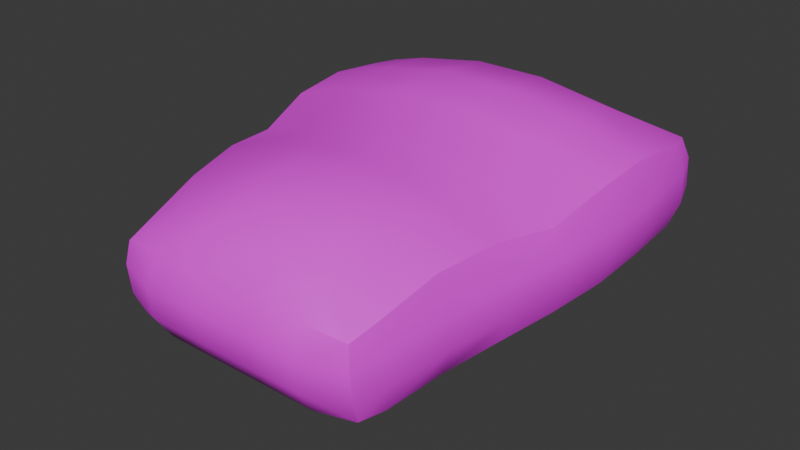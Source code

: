 # Source: engine.blend  (saved by Blender 4.2.66; exported with 4.5.12 LTS)
import bpy
from mathutils import Matrix  # noqa: F401  (used for matrix-valued properties, if any)

bpy.ops.wm.read_factory_settings(use_empty=True)
scene = bpy.context.scene
scene.name = 'Scene'

# ---- images (referenced by path relative to the original .blend; pixels are not part of the script)
import os
ASSET_DIR = os.environ.get("B2B_ASSET_DIR", "")  # directory of the original .blend (textures are referenced by path, not embedded)
HERE = os.path.dirname(os.path.abspath(__file__))  # packed textures are extracted next to this script under _unpacked/

def load_image(name, relpath, width, height, colorspace="sRGB"):
    """Load a texture the original file referenced (path relative to the .blend, or extracted next to this script)."""
    p = next((c for c in (os.path.join(HERE, relpath), os.path.join(ASSET_DIR, relpath)) if relpath and os.path.exists(c)), "")
    if p:
        img = bpy.data.images.load(p, check_existing=True)
        img.name = name
    else:  # same state as the original file: an image datablock whose file is absent (Cycles renders it pink)
        img = bpy.data.images.new(name, width, height)
        img.source = "FILE"
        img.filepath = "//" + (relpath or name)
    img.colorspace_settings.name = colorspace
    return img
img_body_ao_png = load_image('Body_ao.png', 'Body/Body_ao.png', 1024, 1024, 'sRGB')
img_body_color_png = load_image('Body_color.png', 'Body/Body_color.png', 1024, 1024, 'sRGB')
img_body_worldnormals = load_image('Body_WorldNormals', 'Body/Body_WorldNormals.png', 1024, 1024, 'Non-Color')

# ---- materials (node trees are filled in below, after node groups)
mat_combined = bpy.data.materials.new('Combined')

# ---- node groups
ng_smooth_by_angle = bpy.data.node_groups.new('Smooth by Angle', 'GeometryNodeTree')
_s = ng_smooth_by_angle.interface.new_socket(name='Mesh', in_out='OUTPUT', socket_type='NodeSocketGeometry')
_s = ng_smooth_by_angle.interface.new_socket(name='Mesh', in_out='INPUT', socket_type='NodeSocketGeometry')
_s = ng_smooth_by_angle.interface.new_socket(name='Angle', in_out='INPUT', socket_type='NodeSocketFloat')
_s.subtype = 'ANGLE'
_s.default_value = 0.5236
_s.min_value = 0.0
_s.max_value = 3.142
_s.description = 'Maximum face angle for smooth edges'
_s = ng_smooth_by_angle.interface.new_socket(name='Ignore Sharpness', in_out='INPUT', socket_type='NodeSocketBool')
_s.force_non_field = True
ng_smooth_by_angle.is_modifier = True
_N = ng_smooth_by_angle.nodes; _L = ng_smooth_by_angle.links
n0 = _N.new('GeometryNodeSetShadeSmooth'); n0.name = 'Set Shade Smooth'; n0.location = (120, -80)
n0.domain = 'EDGE'
n1 = _N.new('GeometryNodeSetShadeSmooth'); n1.name = 'Set Shade Smooth.001'; n1.location = (300, -80)
n2 = _N.new('NodeGroupOutput'); n2.name = 'Group Output'; n2.location = (480, -80)
n3 = _N.new('GeometryNodeInputMeshEdgeAngle'); n3.name = 'Edge Angle'; n3.location = (-440, -240)
n4 = _N.new('NodeGroupInput'); n4.name = 'Group Input'; n4.location = (-80, -80)
n5 = _N.new('GeometryNodeInputEdgeSmooth'); n5.name = 'Is Edge Smooth'; n5.location = (-260, -120)
n6 = _N.new('GeometryNodeInputShadeSmooth'); n6.name = 'Is Shade Smooth'; n6.location = (-440, -397)
n7 = _N.new('FunctionNodeCompare'); n7.name = 'Compare'; n7.location = (-260, -260)
n7.operation = 'LESS_EQUAL'
n7.inputs[6].default_value = (0.0, 0.0, 0.0, 0.0)
n7.inputs[7].default_value = (0.0, 0.0, 0.0, 0.0)
n8 = _N.new('FunctionNodeBooleanMath'); n8.name = 'Boolean Math.001'; n8.location = (-80, -260)
n9 = _N.new('NodeGroupInput'); n9.name = 'Group Input.001'; n9.location = (-440, -329)
n10 = _N.new('NodeGroupInput'); n10.name = 'Group Input.002'; n10.location = (-259, -189)
n11 = _N.new('FunctionNodeBooleanMath'); n11.name = 'Boolean Math'; n11.location = (-80, -149)
n11.operation = 'OR'
n12 = _N.new('FunctionNodeBooleanMath'); n12.name = 'Boolean Math.002'; n12.location = (-260, -380)
n12.operation = 'OR'
n13 = _N.new('NodeGroupInput'); n13.name = 'Group Input.003'; n13.location = (-440, -460)
_L.new(n3.outputs[0], n7.inputs[0])
_L.new(n1.outputs[0], n2.inputs[0])
_L.new(n9.outputs[1], n7.inputs[1])
_L.new(n7.outputs[0], n8.inputs[0])
_L.new(n4.outputs[0], n0.inputs[0])
_L.new(n0.outputs[0], n1.inputs[0])
_L.new(n8.outputs[0], n0.inputs[2])
_L.new(n10.outputs[2], n11.inputs[1])
_L.new(n5.outputs[0], n11.inputs[0])
_L.new(n11.outputs[0], n0.inputs[1])
_L.new(n13.outputs[2], n12.inputs[1])
_L.new(n6.outputs[0], n12.inputs[0])
_L.new(n12.outputs[0], n8.inputs[1])
n2.is_active_output = True

# ---- material node trees
mat_combined.use_nodes = True; mat_combined.node_tree.nodes.clear()
_N = mat_combined.node_tree.nodes; _L = mat_combined.node_tree.links
n0 = _N.new('ShaderNodeBsdfPrincipled'); n0.name = 'Principled BSDF'; n0.location = (10, 300)
n1 = _N.new('ShaderNodeOutputMaterial'); n1.name = 'Material Output'; n1.location = (300, 300)
n2 = _N.new('ShaderNodeTexImage'); n2.name = 'Image Texture'; n2.location = (-563, 53)
n2.image = img_body_ao_png
n3 = _N.new('ShaderNodeTexImage'); n3.name = 'Image Texture.001'; n3.location = (-564, 363)
n3.image = img_body_color_png
n4 = _N.new('ShaderNodeTexImage'); n4.name = 'Image Texture.002'; n4.location = (-565, 685)
n4.image = img_body_worldnormals
n5 = _N.new('ShaderNodeNewGeometry'); n5.name = 'Geometry'; n5.location = (-465, -285)
_L.new(n0.outputs[0], n1.inputs[0])
_L.new(n3.outputs[0], n0.inputs[0])
n1.is_active_output = True

# ---- world
world_world = bpy.data.worlds.new('World'); scene.world = world_world
world_world.use_nodes = True; world_world.node_tree.nodes.clear()
_N = world_world.node_tree.nodes; _L = world_world.node_tree.links
n0 = _N.new('ShaderNodeOutputWorld'); n0.name = 'World Output'; n0.location = (300, 300)
n1 = _N.new('ShaderNodeBackground'); n1.name = 'Background'; n1.location = (10, 300)
n1.inputs[0].default_value = (0.05088, 0.05088, 0.05088, 1.0)
_L.new(n1.outputs[0], n0.inputs[0])
n0.is_active_output = True
world_world.color = (0.05088, 0.05088, 0.05088)
world_world.use_sun_shadow = False
world_world.sun_shadow_jitter_overblur = 0.0

# ---- meshes
me_cube_005 = bpy.data.meshes.new('Cube.005')
me_cube_005.from_pydata([(0.09323, 0.4247, 0.2613), (-0.09323, 0.4247, 0.2613), (0.09323, 0.5689, 0.0426), (-0.09323, 0.5689, 0.0426), (0.09323, 0.5412, -0.02951), (-0.09323, 0.5412, -0.02951), (-0.06061, 0.3185, -0.2285), (0.06061, 0.3185, -0.2285), (-0.1562, -0.2633, -0.2905), (-0.2114, -0.5651, -0.07818), (-0.3515, -0.4456, -0.06545), (-0.2099, -0.5228, -0.1428), (-0.3171, -0.5086, -0.1286), (-0.3262, -0.5301, -0.07445), (-0.3291, -0.4383, -0.1338), (-0.2114, -0.5733, -0.00152), (-0.2125, -0.4668, 0.1339), (-0.3515, -0.4538, 0.01121), (-0.2099, -0.5455, 0.07059), (-0.3171, -0.5287, 0.05969), (-0.3291, -0.461, 0.07959), (-0.3262, -0.5383, 0.002208), (-0.1818, 0.3185, -0.2285), (-0.4818, 0.4494, 0.02987), (-0.2797, 0.5689, 0.0426), (-0.4533, 0.4567, -0.03851), (-0.4407, 0.5243, -0.01862), (-0.4533, 0.5339, 0.03887), (-0.2797, 0.5412, -0.02951), (-0.2797, 0.4282, 0.2292), (-0.2797, 0.5607, 0.1193), (-0.4818, 0.4412, 0.1065), (-0.2797, 0.5184, 0.1839), (-0.4407, 0.5043, 0.1697), (-0.4533, 0.5257, 0.1155), (-0.4533, 0.4339, 0.1749), (0.1562, -0.2633, -0.2905), (0.3515, -0.4456, -0.06545), (0.2114, -0.5651, -0.07818), (0.3291, -0.4383, -0.1338), (0.3171, -0.5086, -0.1286), (0.3262, -0.5301, -0.07445), (0.2099, -0.5228, -0.1428), (0.2125, -0.4668, 0.1339), (0.2114, -0.5733, -0.00152), (0.3515, -0.4538, 0.01121), (0.2099, -0.5455, 0.07059), (0.3171, -0.5287, 0.05969), (0.3262, -0.5383, 0.002208), (0.3291, -0.461, 0.07959), (0.1818, 0.3185, -0.2285), (0.2797, 0.5689, 0.0426), (0.4818, 0.4494, 0.02987), (0.2797, 0.5412, -0.02951), (0.4407, 0.5243, -0.01862), (0.4533, 0.5339, 0.03887), (0.4533, 0.4567, -0.03851), (0.2797, 0.4282, 0.2292), (0.4818, 0.4412, 0.1065), (0.2797, 0.5607, 0.1193), (0.4533, 0.4339, 0.1749), (0.4407, 0.5043, 0.1697), (0.4533, 0.5257, 0.1155), (0.2797, 0.5184, 0.1839), (0.09323, 0.5184, 0.1839), (-0.09323, 0.5184, 0.1839), (0.09323, 0.5607, 0.1193), (-0.09323, 0.5607, 0.1193), (-0.05489, -0.2633, -0.2905), (0.05489, -0.2633, -0.2905), (0.07791, -0.5228, -0.1428), (-0.07791, -0.5228, -0.1428), (0.07829, -0.5651, -0.07818), (-0.07829, -0.5651, -0.07818), (0.0789, -0.4702, 0.1659), (-0.0789, -0.4702, 0.1659), (-0.07791, -0.5455, 0.07059), (0.07791, -0.5455, 0.07059), (-0.07829, -0.5733, -0.00152), (0.07829, -0.5733, -0.00152), (-0.1818, 0.2216, -0.2389), (-0.1799, 0.1246, -0.2492), (-0.1753, 0.02764, -0.2595), (-0.169, -0.06933, -0.2699), (-0.1623, -0.1663, -0.2802), (-0.3505, -0.2891, -0.1179), (-0.3841, -0.14, -0.1021), (-0.4194, 0.009178, -0.08617), (-0.4457, 0.1583, -0.07029), (-0.4533, 0.3075, -0.0544), (-0.3746, -0.2964, -0.04957), (-0.4098, -0.1473, -0.03368), (-0.4467, 0.001895, -0.01779), (-0.4742, 0.1511, -0.001906), (-0.4818, 0.3002, 0.01398), (-0.2256, -0.3177, 0.1805), (-0.2441, -0.1685, 0.1964), (-0.2624, -0.01934, 0.1815), (-0.277, 0.1298, 0.2282), (-0.2797, 0.279, 0.2441), (-0.4533, 0.2848, 0.1898), (-0.4463, 0.1356, 0.1739), (-0.4194, -0.01355, 0.1272), (-0.3854, -0.1627, 0.1421), (-0.3519, -0.3119, 0.1262), (-0.4818, 0.2921, 0.09064), (-0.4742, 0.1429, 0.07476), (-0.4467, -0.00627, 0.05887), (-0.4098, -0.1554, 0.04298), (-0.3746, -0.3046, 0.02709), (0.1623, -0.1663, -0.2802), (0.169, -0.06933, -0.2699), (0.1753, 0.02764, -0.2595), (0.1799, 0.1246, -0.2492), (0.1818, 0.2216, -0.2389), (0.4533, 0.3075, -0.0544), (0.4457, 0.1583, -0.07029), (0.4194, 0.009178, -0.08617), (0.3841, -0.14, -0.1021), (0.3505, -0.2891, -0.1179), (0.4818, 0.3002, 0.01398), (0.4742, 0.1511, -0.001906), (0.4467, 0.001895, -0.01779), (0.4098, -0.1473, -0.03368), (0.3746, -0.2964, -0.04957), (0.2797, 0.279, 0.2441), (0.277, 0.1298, 0.2282), (0.2624, -0.01934, 0.1815), (0.2441, -0.1685, 0.1964), (0.2256, -0.3177, 0.1805), (0.3519, -0.3119, 0.1262), (0.3854, -0.1627, 0.1421), (0.4194, -0.01355, 0.1272), (0.4463, 0.1356, 0.1739), (0.4533, 0.2848, 0.1898), (0.3746, -0.3046, 0.02709), (0.4098, -0.1554, 0.04298), (0.4467, -0.00627, 0.05887), (0.4742, 0.1429, 0.07476), (0.4818, 0.2921, 0.09064), (-0.06061, 0.2216, -0.2389), (-0.06049, 0.1246, -0.2492), (-0.0596, 0.02764, -0.2595), (-0.05814, -0.06933, -0.2699), (-0.05647, -0.1663, -0.2802), (0.06061, 0.2216, -0.2389), (0.06049, 0.1246, -0.2492), (0.0596, 0.02764, -0.2595), (0.05814, -0.06933, -0.2699), (0.05647, -0.1663, -0.2802), (0.09323, 0.2756, 0.2761), (0.09319, 0.1264, 0.2602), (0.09063, -0.02275, 0.2136), (0.08652, -0.1719, 0.2285), (0.08212, -0.3211, 0.2126), (-0.09323, 0.2756, 0.2761), (-0.09319, 0.1264, 0.2602), (-0.09063, -0.02275, 0.2136), (-0.08652, -0.1719, 0.2285), (-0.08212, -0.3211, 0.2126)], [], [(73, 78, 15, 9), (124, 135, 45, 37), (84, 144, 68, 8), (159, 95, 16, 75), (94, 105, 31, 23), (2, 66, 59, 51), (8, 11, 12, 14), (9, 13, 12, 11), (10, 14, 12, 13), (15, 18, 19, 21), (16, 20, 19, 18), (17, 21, 19, 20), (22, 25, 26, 28), (23, 27, 26, 25), (24, 28, 26, 27), (29, 32, 33, 35), (30, 34, 33, 32), (31, 35, 33, 34), (36, 39, 40, 42), (37, 41, 40, 39), (38, 42, 40, 41), (43, 46, 47, 49), (44, 48, 47, 46), (45, 49, 47, 48), (50, 53, 54, 56), (51, 55, 54, 53), (52, 56, 54, 55), (57, 60, 61, 63), (58, 62, 61, 60), (59, 63, 61, 62), (84, 8, 14, 85), (85, 14, 10, 90), (9, 15, 21, 13), (13, 21, 17, 10), (99, 29, 35, 100), (100, 35, 31, 105), (30, 24, 27, 34), (34, 27, 23, 31), (6, 22, 28, 5), (5, 28, 24, 3), (0, 57, 63, 64), (64, 63, 59, 66), (58, 52, 55, 62), (62, 55, 51, 59), (114, 50, 56, 115), (115, 56, 52, 120), (129, 43, 49, 130), (130, 49, 45, 135), (44, 38, 41, 48), (48, 41, 37, 45), (69, 36, 42, 70), (70, 42, 38, 72), (75, 16, 18, 76), (76, 18, 15, 78), (149, 110, 36, 69), (144, 149, 69, 68), (46, 77, 79, 44), (77, 76, 78, 79), (43, 74, 77, 46), (74, 75, 76, 77), (11, 71, 73, 9), (71, 70, 72, 73), (8, 68, 71, 11), (68, 69, 70, 71), (32, 65, 67, 30), (65, 64, 66, 67), (29, 1, 65, 32), (1, 0, 64, 65), (53, 4, 2, 51), (4, 5, 3, 2), (50, 7, 4, 53), (7, 6, 5, 4), (24, 30, 67, 3), (3, 67, 66, 2), (129, 154, 74, 43), (154, 159, 75, 74), (38, 44, 79, 72), (72, 79, 78, 73), (0, 1, 155, 150), (150, 155, 156, 151), (151, 156, 157, 152), (152, 157, 158, 153), (153, 158, 159, 154), (57, 0, 150, 125), (125, 150, 151, 126), (126, 151, 152, 127), (127, 152, 153, 128), (128, 153, 154, 129), (6, 7, 145, 140), (140, 145, 146, 141), (141, 146, 147, 142), (142, 147, 148, 143), (143, 148, 149, 144), (7, 50, 114, 145), (145, 114, 113, 146), (146, 113, 112, 147), (147, 112, 111, 148), (148, 111, 110, 149), (60, 134, 139, 58), (134, 133, 138, 139), (133, 132, 137, 138), (132, 131, 136, 137), (131, 130, 135, 136), (57, 125, 134, 60), (125, 126, 133, 134), (126, 127, 132, 133), (127, 128, 131, 132), (128, 129, 130, 131), (39, 119, 124, 37), (119, 118, 123, 124), (118, 117, 122, 123), (117, 116, 121, 122), (116, 115, 120, 121), (36, 110, 119, 39), (110, 111, 118, 119), (111, 112, 117, 118), (112, 113, 116, 117), (113, 114, 115, 116), (20, 104, 109, 17), (104, 103, 108, 109), (103, 102, 107, 108), (102, 101, 106, 107), (101, 100, 105, 106), (16, 95, 104, 20), (95, 96, 103, 104), (96, 97, 102, 103), (97, 98, 101, 102), (98, 99, 100, 101), (25, 89, 94, 23), (89, 88, 93, 94), (88, 87, 92, 93), (87, 86, 91, 92), (86, 85, 90, 91), (22, 80, 89, 25), (80, 81, 88, 89), (81, 82, 87, 88), (82, 83, 86, 87), (83, 84, 85, 86), (10, 17, 109, 90), (90, 109, 108, 91), (91, 108, 107, 92), (92, 107, 106, 93), (93, 106, 105, 94), (1, 29, 99, 155), (155, 99, 98, 156), (156, 98, 97, 157), (157, 97, 96, 158), (158, 96, 95, 159), (22, 6, 140, 80), (80, 140, 141, 81), (81, 141, 142, 82), (82, 142, 143, 83), (83, 143, 144, 84), (52, 58, 139, 120), (120, 139, 138, 121), (121, 138, 137, 122), (122, 137, 136, 123), (123, 136, 135, 124)])
me_cube_005.polygons.foreach_set('use_smooth', [True] * 158)
_uv = me_cube_005.uv_layers.new(name='UVMap')
_uv.uv.foreach_set('vector', [0.7364, 0.4186, 0.7469, 0.4186, 0.7469, 0.4284, 0.7364, 0.4284, 0.7364, 0.3864, 0.7469, 0.3864, 0.7469, 0.3913, 0.7364, 0.3913, 0.6899, 0.3864, 0.6998, 0.3864, 0.6998, 0.3913, 0.6899, 0.3913, 0.7835, 0.3864, 0.7933, 0.3864, 0.7933, 0.3913, 0.7835, 0.3913, 0.7364, 0.3125, 0.7469, 0.3125, 0.7469, 0.3174, 0.7364, 0.3174, 0.7364, 0.3447, 0.7469, 0.3447, 0.7469, 0.3545, 0.7364, 0.3545, 0.6899, 0.3913, 0.6899, 0.3952, 0.6878, 0.3952, 0.6862, 0.3913, 0.7364, 0.4284, 0.7364, 0.4321, 0.7287, 0.4321, 0.7232, 0.4284, 0.7364, 0.2882, 0.7232, 0.2882, 0.7232, 0.286, 0.7364, 0.2843, 0.7469, 0.4284, 0.7601, 0.4284, 0.7601, 0.4305, 0.7469, 0.4321, 0.7933, 0.3913, 0.797, 0.3913, 0.797, 0.3935, 0.7933, 0.3952, 0.7469, 0.2882, 0.7469, 0.2843, 0.7545, 0.2843, 0.7601, 0.2882, 0.6899, 0.3621, 0.6862, 0.3621, 0.6862, 0.3599, 0.6899, 0.3582, 0.7364, 0.3174, 0.7364, 0.3213, 0.7287, 0.3213, 0.7232, 0.3174, 0.7364, 0.325, 0.7232, 0.325, 0.7232, 0.3229, 0.7364, 0.3213, 0.7933, 0.3621, 0.7933, 0.3582, 0.7955, 0.3582, 0.797, 0.3621, 0.7469, 0.325, 0.7469, 0.3213, 0.7545, 0.3213, 0.7601, 0.325, 0.7469, 0.3174, 0.7601, 0.3174, 0.7601, 0.3196, 0.7469, 0.3213, 0.7194, 0.3913, 0.7232, 0.3913, 0.725, 0.3952, 0.7194, 0.3952, 0.7364, 0.3913, 0.7364, 0.3952, 0.725, 0.3952, 0.7232, 0.3913, 0.7364, 0.3989, 0.7232, 0.3989, 0.725, 0.3952, 0.7364, 0.3952, 0.7638, 0.3913, 0.7638, 0.3952, 0.7588, 0.3946, 0.7601, 0.3913, 0.7469, 0.3989, 0.7469, 0.3952, 0.7588, 0.3946, 0.7601, 0.3989, 0.7469, 0.3913, 0.7601, 0.3913, 0.7588, 0.3946, 0.7469, 0.3952, 0.7194, 0.3621, 0.7194, 0.3582, 0.7245, 0.3588, 0.7232, 0.3621, 0.7364, 0.3545, 0.7364, 0.3582, 0.7245, 0.3588, 0.7232, 0.3545, 0.7364, 0.3621, 0.7232, 0.3621, 0.7245, 0.3588, 0.7364, 0.3582, 0.7638, 0.3621, 0.7601, 0.3621, 0.7582, 0.3583, 0.7638, 0.3582, 0.7469, 0.3621, 0.7469, 0.3582, 0.7582, 0.3583, 0.7601, 0.3621, 0.7469, 0.3545, 0.7601, 0.3545, 0.7582, 0.3583, 0.7469, 0.3582, 0.6899, 0.3864, 0.6899, 0.3913, 0.6862, 0.3913, 0.6862, 0.3864, 0.7232, 0.2931, 0.7232, 0.2882, 0.7364, 0.2882, 0.7364, 0.2931, 0.7364, 0.4284, 0.7469, 0.4284, 0.7469, 0.4321, 0.7364, 0.4321, 0.7364, 0.2843, 0.7469, 0.2843, 0.7469, 0.2882, 0.7364, 0.2882, 0.7933, 0.367, 0.7933, 0.3621, 0.797, 0.3621, 0.797, 0.367, 0.7601, 0.3125, 0.7601, 0.3174, 0.7469, 0.3174, 0.7469, 0.3125, 0.7469, 0.325, 0.7364, 0.325, 0.7364, 0.3213, 0.7469, 0.3213, 0.7469, 0.3213, 0.7364, 0.3213, 0.7364, 0.3174, 0.7469, 0.3174, 0.6998, 0.3621, 0.6899, 0.3621, 0.6899, 0.3582, 0.6998, 0.3582, 0.7232, 0.3348, 0.7232, 0.325, 0.7364, 0.325, 0.7364, 0.3348, 0.7737, 0.3621, 0.7638, 0.3621, 0.7638, 0.3582, 0.7737, 0.3582, 0.7601, 0.3447, 0.7601, 0.3545, 0.7469, 0.3545, 0.7469, 0.3447, 0.7469, 0.3621, 0.7364, 0.3621, 0.7364, 0.3582, 0.7469, 0.3582, 0.7469, 0.3582, 0.7364, 0.3582, 0.7364, 0.3545, 0.7469, 0.3545, 0.7194, 0.367, 0.7194, 0.3621, 0.7232, 0.3621, 0.7232, 0.367, 0.7232, 0.367, 0.7232, 0.3621, 0.7364, 0.3621, 0.7364, 0.367, 0.7638, 0.3864, 0.7638, 0.3913, 0.7601, 0.3913, 0.7601, 0.3864, 0.7601, 0.3864, 0.7601, 0.3913, 0.7469, 0.3913, 0.7469, 0.3864, 0.7469, 0.3989, 0.7364, 0.3989, 0.7364, 0.3952, 0.7469, 0.3952, 0.7469, 0.3952, 0.7364, 0.3952, 0.7364, 0.3913, 0.7469, 0.3913, 0.7096, 0.3913, 0.7194, 0.3913, 0.7194, 0.3952, 0.7096, 0.3952, 0.7232, 0.4087, 0.7232, 0.3989, 0.7364, 0.3989, 0.7364, 0.4087, 0.7835, 0.3913, 0.7933, 0.3913, 0.7933, 0.3952, 0.7835, 0.3952, 0.7601, 0.4186, 0.7601, 0.4284, 0.7469, 0.4284, 0.7469, 0.4186, 0.7096, 0.3864, 0.7194, 0.3864, 0.7194, 0.3913, 0.7096, 0.3913, 0.6998, 0.3864, 0.7096, 0.3864, 0.7096, 0.3913, 0.6998, 0.3913, 0.7601, 0.3989, 0.7601, 0.4087, 0.7469, 0.4087, 0.7469, 0.3989, 0.7601, 0.4087, 0.7601, 0.4186, 0.7469, 0.4186, 0.7469, 0.4087, 0.7638, 0.3913, 0.7737, 0.3913, 0.7737, 0.3952, 0.7638, 0.3952, 0.7737, 0.3913, 0.7835, 0.3913, 0.7835, 0.3952, 0.7737, 0.3952, 0.7232, 0.4284, 0.7232, 0.4186, 0.7364, 0.4186, 0.7364, 0.4284, 0.7232, 0.4186, 0.7232, 0.4087, 0.7364, 0.4087, 0.7364, 0.4186, 0.6899, 0.3913, 0.6998, 0.3913, 0.6998, 0.3952, 0.6899, 0.3952, 0.6998, 0.3913, 0.7096, 0.3913, 0.7096, 0.3952, 0.6998, 0.3952, 0.7601, 0.325, 0.7601, 0.3348, 0.7469, 0.3348, 0.7469, 0.325, 0.7601, 0.3348, 0.7601, 0.3447, 0.7469, 0.3447, 0.7469, 0.3348, 0.7933, 0.3621, 0.7835, 0.3621, 0.7835, 0.3582, 0.7933, 0.3582, 0.7835, 0.3621, 0.7737, 0.3621, 0.7737, 0.3582, 0.7835, 0.3582, 0.7232, 0.3545, 0.7232, 0.3447, 0.7364, 0.3447, 0.7364, 0.3545, 0.7232, 0.3447, 0.7232, 0.3348, 0.7364, 0.3348, 0.7364, 0.3447, 0.7194, 0.3621, 0.7096, 0.3621, 0.7096, 0.3582, 0.7194, 0.3582, 0.7096, 0.3621, 0.6998, 0.3621, 0.6998, 0.3582, 0.7096, 0.3582, 0.7364, 0.325, 0.7469, 0.325, 0.7469, 0.3348, 0.7364, 0.3348, 0.7364, 0.3348, 0.7469, 0.3348, 0.7469, 0.3447, 0.7364, 0.3447, 0.7638, 0.3864, 0.7737, 0.3864, 0.7737, 0.3913, 0.7638, 0.3913, 0.7737, 0.3864, 0.7835, 0.3864, 0.7835, 0.3913, 0.7737, 0.3913, 0.7364, 0.3989, 0.7469, 0.3989, 0.7469, 0.4087, 0.7364, 0.4087, 0.7364, 0.4087, 0.7469, 0.4087, 0.7469, 0.4186, 0.7364, 0.4186, 0.7737, 0.3621, 0.7835, 0.3621, 0.7835, 0.367, 0.7737, 0.367, 0.7737, 0.367, 0.7835, 0.367, 0.7835, 0.3718, 0.7737, 0.3718, 0.7737, 0.3718, 0.7835, 0.3718, 0.7835, 0.3767, 0.7737, 0.3767, 0.7737, 0.3767, 0.7835, 0.3767, 0.7835, 0.3816, 0.7737, 0.3816, 0.7737, 0.3816, 0.7835, 0.3816, 0.7835, 0.3864, 0.7737, 0.3864, 0.7638, 0.3621, 0.7737, 0.3621, 0.7737, 0.367, 0.7638, 0.367, 0.7638, 0.367, 0.7737, 0.367, 0.7737, 0.3718, 0.7638, 0.3718, 0.7638, 0.3718, 0.7737, 0.3718, 0.7737, 0.3767, 0.7638, 0.3767, 0.7638, 0.3767, 0.7737, 0.3767, 0.7737, 0.3816, 0.7638, 0.3816, 0.7638, 0.3816, 0.7737, 0.3816, 0.7737, 0.3864, 0.7638, 0.3864, 0.6998, 0.3621, 0.7096, 0.3621, 0.7096, 0.367, 0.6998, 0.367, 0.6998, 0.367, 0.7096, 0.367, 0.7096, 0.3718, 0.6998, 0.3718, 0.6998, 0.3718, 0.7096, 0.3718, 0.7096, 0.3767, 0.6998, 0.3767, 0.6998, 0.3767, 0.7096, 0.3767, 0.7096, 0.3816, 0.6998, 0.3816, 0.6998, 0.3816, 0.7096, 0.3816, 0.7096, 0.3864, 0.6998, 0.3864, 0.7096, 0.3621, 0.7194, 0.3621, 0.7194, 0.367, 0.7096, 0.367, 0.7096, 0.367, 0.7194, 0.367, 0.7194, 0.3718, 0.7096, 0.3718, 0.7096, 0.3718, 0.7194, 0.3718, 0.7194, 0.3767, 0.7096, 0.3767, 0.7096, 0.3767, 0.7194, 0.3767, 0.7194, 0.3816, 0.7096, 0.3816, 0.7096, 0.3816, 0.7194, 0.3816, 0.7194, 0.3864, 0.7096, 0.3864, 0.7601, 0.3621, 0.7601, 0.367, 0.7469, 0.367, 0.7469, 0.3621, 0.7601, 0.367, 0.7601, 0.3718, 0.7469, 0.3718, 0.7469, 0.367, 0.7601, 0.3718, 0.7601, 0.3767, 0.7469, 0.3767, 0.7469, 0.3718, 0.7601, 0.3767, 0.7601, 0.3816, 0.7469, 0.3816, 0.7469, 0.3767, 0.7601, 0.3816, 0.7601, 0.3864, 0.7469, 0.3864, 0.7469, 0.3816, 0.7638, 0.3621, 0.7638, 0.367, 0.7601, 0.367, 0.7601, 0.3621, 0.7638, 0.367, 0.7638, 0.3718, 0.7601, 0.3718, 0.7601, 0.367, 0.7638, 0.3718, 0.7638, 0.3767, 0.7601, 0.3767, 0.7601, 0.3718, 0.7638, 0.3767, 0.7638, 0.3816, 0.7601, 0.3816, 0.7601, 0.3767, 0.7638, 0.3816, 0.7638, 0.3864, 0.7601, 0.3864, 0.7601, 0.3816, 0.7232, 0.3913, 0.7232, 0.3864, 0.7364, 0.3864, 0.7364, 0.3913, 0.7232, 0.3864, 0.7232, 0.3816, 0.7364, 0.3816, 0.7364, 0.3864, 0.7232, 0.3816, 0.7232, 0.3767, 0.7364, 0.3767, 0.7364, 0.3816, 0.7232, 0.3767, 0.7232, 0.3718, 0.7364, 0.3718, 0.7364, 0.3767, 0.7232, 0.3718, 0.7232, 0.367, 0.7364, 0.367, 0.7364, 0.3718, 0.7194, 0.3913, 0.7194, 0.3864, 0.7232, 0.3864, 0.7232, 0.3913, 0.7194, 0.3864, 0.7194, 0.3816, 0.7232, 0.3816, 0.7232, 0.3864, 0.7194, 0.3816, 0.7194, 0.3767, 0.7232, 0.3767, 0.7232, 0.3816, 0.7194, 0.3767, 0.7194, 0.3718, 0.7232, 0.3718, 0.7232, 0.3767, 0.7194, 0.3718, 0.7194, 0.367, 0.7232, 0.367, 0.7232, 0.3718, 0.7601, 0.2882, 0.7601, 0.2931, 0.7469, 0.2931, 0.7469, 0.2882, 0.7601, 0.2931, 0.7601, 0.2979, 0.7469, 0.2979, 0.7469, 0.2931, 0.7601, 0.2979, 0.7601, 0.3028, 0.7469, 0.3028, 0.7469, 0.2979, 0.7601, 0.3028, 0.7601, 0.3077, 0.7469, 0.3077, 0.7469, 0.3028, 0.7601, 0.3077, 0.7601, 0.3125, 0.7469, 0.3125, 0.7469, 0.3077, 0.7933, 0.3913, 0.7933, 0.3864, 0.797, 0.3864, 0.797, 0.3913, 0.7933, 0.3864, 0.7933, 0.3816, 0.797, 0.3816, 0.797, 0.3864, 0.7933, 0.3816, 0.7933, 0.3767, 0.797, 0.3767, 0.797, 0.3816, 0.7933, 0.3767, 0.7933, 0.3718, 0.797, 0.3718, 0.797, 0.3767, 0.7933, 0.3718, 0.7933, 0.367, 0.797, 0.367, 0.797, 0.3718, 0.7232, 0.3174, 0.7232, 0.3125, 0.7364, 0.3125, 0.7364, 0.3174, 0.7232, 0.3125, 0.7232, 0.3077, 0.7364, 0.3077, 0.7364, 0.3125, 0.7232, 0.3077, 0.7232, 0.3028, 0.7364, 0.3028, 0.7364, 0.3077, 0.7232, 0.3028, 0.7232, 0.2979, 0.7364, 0.2979, 0.7364, 0.3028, 0.7232, 0.2979, 0.7232, 0.2931, 0.7364, 0.2931, 0.7364, 0.2979, 0.6899, 0.3621, 0.6899, 0.367, 0.6862, 0.367, 0.6862, 0.3621, 0.6899, 0.367, 0.6899, 0.3718, 0.6862, 0.3718, 0.6862, 0.367, 0.6899, 0.3718, 0.6899, 0.3767, 0.6862, 0.3767, 0.6862, 0.3718, 0.6899, 0.3767, 0.6899, 0.3816, 0.6862, 0.3816, 0.6862, 0.3767, 0.6899, 0.3816, 0.6899, 0.3864, 0.6862, 0.3864, 0.6862, 0.3816, 0.7364, 0.2882, 0.7469, 0.2882, 0.7469, 0.2931, 0.7364, 0.2931, 0.7364, 0.2931, 0.7469, 0.2931, 0.7469, 0.2979, 0.7364, 0.2979, 0.7364, 0.2979, 0.7469, 0.2979, 0.7469, 0.3028, 0.7364, 0.3028, 0.7364, 0.3028, 0.7469, 0.3028, 0.7469, 0.3077, 0.7364, 0.3077, 0.7364, 0.3077, 0.7469, 0.3077, 0.7469, 0.3125, 0.7364, 0.3125, 0.7835, 0.3621, 0.7933, 0.3621, 0.7933, 0.367, 0.7835, 0.367, 0.7835, 0.367, 0.7933, 0.367, 0.7933, 0.3718, 0.7835, 0.3718, 0.7835, 0.3718, 0.7933, 0.3718, 0.7933, 0.3767, 0.7835, 0.3767, 0.7835, 0.3767, 0.7933, 0.3767, 0.7933, 0.3816, 0.7835, 0.3816, 0.7835, 0.3816, 0.7933, 0.3816, 0.7933, 0.3864, 0.7835, 0.3864, 0.6899, 0.3621, 0.6998, 0.3621, 0.6998, 0.367, 0.6899, 0.367, 0.6899, 0.367, 0.6998, 0.367, 0.6998, 0.3718, 0.6899, 0.3718, 0.6899, 0.3718, 0.6998, 0.3718, 0.6998, 0.3767, 0.6899, 0.3767, 0.6899, 0.3767, 0.6998, 0.3767, 0.6998, 0.3816, 0.6899, 0.3816, 0.6899, 0.3816, 0.6998, 0.3816, 0.6998, 0.3864, 0.6899, 0.3864, 0.7364, 0.3621, 0.7469, 0.3621, 0.7469, 0.367, 0.7364, 0.367, 0.7364, 0.367, 0.7469, 0.367, 0.7469, 0.3718, 0.7364, 0.3718, 0.7364, 0.3718, 0.7469, 0.3718, 0.7469, 0.3767, 0.7364, 0.3767, 0.7364, 0.3767, 0.7469, 0.3767, 0.7469, 0.3816, 0.7364, 0.3816, 0.7364, 0.3816, 0.7469, 0.3816, 0.7469, 0.3864, 0.7364, 0.3864])
me_cube_005.materials.append(mat_combined)
me_cube_005.update()

# ---- objects
ob_engine = bpy.data.objects.new('ENGINE', me_cube_005)

# ---- transforms, parenting, visibility, modifiers, constraints
ob_engine.location = (0.0, 0.0, 0.0)
_m = ob_engine.modifiers.new('Smooth by Angle', 'NODES')
_m.node_group = ng_smooth_by_angle
_m.use_pin_to_last = True
_m.show_group_selector = False

# ---- collection membership
scene.collection.objects.link(ob_engine)

# ---- scene / render settings (as saved in the file)
scene.frame_start = 1; scene.frame_end = 250; scene.frame_set(1)
scene.render.engine = 'CYCLES'
scene.cycles.sampling_pattern = 'TABULATED_SOBOL'
scene.cycles.bake_type = 'EMIT'
scene.eevee.ray_tracing_options.trace_max_roughness = 0.0
bpy.context.view_layer.update()

# ---- added for rendering (the .blend has no active camera and no usable light): camera, sun
cam_auto = bpy.data.cameras.new('AutoCamera')
cam_auto.lens = 50.0
cam_auto.sensor_width = 36.0
cam_auto.clip_end = 1000.0
ob_auto_camera = bpy.data.objects.new('AutoCamera', cam_auto)
scene.collection.objects.link(ob_auto_camera)
ob_auto_camera.location = (1.47862, -1.77653, 1.17571)
ob_auto_camera.rotation_euler = (1.09748, -7.21219e-08, 0.694738)
scene.camera = ob_auto_camera
light_auto_sun = bpy.data.lights.new('AutoSun', 'SUN')
light_auto_sun.energy = 3.0
light_auto_sun.angle = 0.0523599
ob_auto_sun = bpy.data.objects.new('AutoSun', light_auto_sun)
scene.collection.objects.link(ob_auto_sun)
ob_auto_sun.rotation_euler = (0.872665, 0.174533, 0.523599)
bpy.context.view_layer.update()
